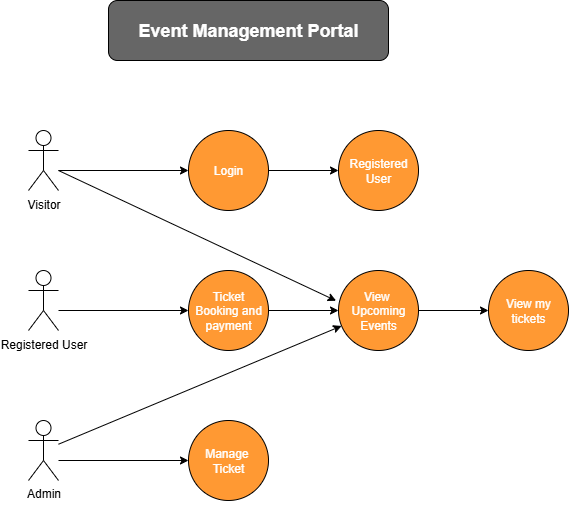

The diagram above was exported from draw.io. Its source (the exported page's mxGraphModel, read from the mxfile embedded in the PNG):
<mxGraphModel dx="1042" dy="570" grid="1" gridSize="10" guides="1" tooltips="1" connect="1" arrows="1" fold="1" page="1" pageScale="1" pageWidth="850" pageHeight="1100" math="0" shadow="0">
  <root>
    <mxCell id="0" />
    <mxCell id="1" parent="0" />
    <mxCell id="M3f1QvMApCPvYHVeWxUC-1" value="&lt;h2&gt;&lt;font style=&quot;color: rgb(255, 255, 255);&quot;&gt;Event Management Portal&lt;/font&gt;&lt;/h2&gt;" style="rounded=1;whiteSpace=wrap;html=1;fillColor=#666666;" vertex="1" parent="1">
      <mxGeometry x="320" y="20" width="280" height="60" as="geometry" />
    </mxCell>
    <mxCell id="M3f1QvMApCPvYHVeWxUC-2" value="Visitor" style="shape=umlActor;verticalLabelPosition=bottom;verticalAlign=top;html=1;outlineConnect=0;" vertex="1" parent="1">
      <mxGeometry x="240" y="150" width="30" height="60" as="geometry" />
    </mxCell>
    <mxCell id="M3f1QvMApCPvYHVeWxUC-3" value="" style="shape=umlActor;verticalLabelPosition=bottom;verticalAlign=top;html=1;outlineConnect=0;" vertex="1" parent="1">
      <mxGeometry x="240" y="440" width="30" height="60" as="geometry" />
    </mxCell>
    <mxCell id="M3f1QvMApCPvYHVeWxUC-4" value="Registered User" style="shape=umlActor;verticalLabelPosition=bottom;verticalAlign=top;html=1;outlineConnect=0;" vertex="1" parent="1">
      <mxGeometry x="240" y="290" width="30" height="60" as="geometry" />
    </mxCell>
    <mxCell id="M3f1QvMApCPvYHVeWxUC-9" value="Admin" style="text;html=1;align=center;verticalAlign=middle;resizable=0;points=[];autosize=1;strokeColor=none;fillColor=none;" vertex="1" parent="1">
      <mxGeometry x="225" y="498" width="60" height="30" as="geometry" />
    </mxCell>
    <mxCell id="M3f1QvMApCPvYHVeWxUC-22" value="" style="edgeStyle=orthogonalEdgeStyle;rounded=0;orthogonalLoop=1;jettySize=auto;html=1;" edge="1" parent="1" source="M3f1QvMApCPvYHVeWxUC-10" target="M3f1QvMApCPvYHVeWxUC-13">
      <mxGeometry relative="1" as="geometry" />
    </mxCell>
    <mxCell id="M3f1QvMApCPvYHVeWxUC-10" value="&lt;font style=&quot;color: rgb(255, 255, 255);&quot;&gt;Ticket Booking and payment&lt;/font&gt;" style="ellipse;whiteSpace=wrap;html=1;aspect=fixed;fillColor=#FF9933;" vertex="1" parent="1">
      <mxGeometry x="400" y="290" width="80" height="80" as="geometry" />
    </mxCell>
    <mxCell id="M3f1QvMApCPvYHVeWxUC-11" value="&lt;font style=&quot;color: rgb(255, 255, 255);&quot;&gt;Registered&lt;/font&gt;&lt;div&gt;&lt;font style=&quot;color: rgb(255, 255, 255);&quot;&gt;User&lt;/font&gt;&lt;/div&gt;" style="ellipse;whiteSpace=wrap;html=1;aspect=fixed;fillColor=#FF9933;" vertex="1" parent="1">
      <mxGeometry x="550" y="150" width="80" height="80" as="geometry" />
    </mxCell>
    <mxCell id="M3f1QvMApCPvYHVeWxUC-18" value="" style="edgeStyle=orthogonalEdgeStyle;rounded=0;orthogonalLoop=1;jettySize=auto;html=1;" edge="1" parent="1" source="M3f1QvMApCPvYHVeWxUC-12" target="M3f1QvMApCPvYHVeWxUC-11">
      <mxGeometry relative="1" as="geometry" />
    </mxCell>
    <mxCell id="M3f1QvMApCPvYHVeWxUC-12" value="&lt;font style=&quot;color: rgb(255, 255, 255);&quot;&gt;Login&lt;/font&gt;" style="ellipse;whiteSpace=wrap;html=1;aspect=fixed;fillColor=#FF9933;" vertex="1" parent="1">
      <mxGeometry x="400" y="150" width="80" height="80" as="geometry" />
    </mxCell>
    <mxCell id="M3f1QvMApCPvYHVeWxUC-23" value="" style="edgeStyle=orthogonalEdgeStyle;rounded=0;orthogonalLoop=1;jettySize=auto;html=1;" edge="1" parent="1" source="M3f1QvMApCPvYHVeWxUC-13" target="M3f1QvMApCPvYHVeWxUC-14">
      <mxGeometry relative="1" as="geometry" />
    </mxCell>
    <mxCell id="M3f1QvMApCPvYHVeWxUC-13" value="&lt;font style=&quot;color: rgb(255, 255, 255);&quot;&gt;View&amp;nbsp;&lt;/font&gt;&lt;div&gt;&lt;font style=&quot;color: rgb(255, 255, 255);&quot;&gt;Upcoming&lt;/font&gt;&lt;/div&gt;&lt;div&gt;&lt;font style=&quot;color: rgb(255, 255, 255);&quot;&gt;Events&lt;/font&gt;&lt;/div&gt;" style="ellipse;whiteSpace=wrap;html=1;aspect=fixed;fillColor=#FF9933;" vertex="1" parent="1">
      <mxGeometry x="550" y="290" width="80" height="80" as="geometry" />
    </mxCell>
    <mxCell id="M3f1QvMApCPvYHVeWxUC-14" value="&lt;font style=&quot;color: rgb(255, 255, 255);&quot;&gt;View my tickets&lt;/font&gt;" style="ellipse;whiteSpace=wrap;html=1;aspect=fixed;fillColor=#FF9933;" vertex="1" parent="1">
      <mxGeometry x="700" y="290" width="80" height="80" as="geometry" />
    </mxCell>
    <mxCell id="M3f1QvMApCPvYHVeWxUC-15" value="&lt;font style=&quot;color: rgb(255, 255, 255);&quot;&gt;Manage&amp;nbsp;&lt;/font&gt;&lt;div&gt;&lt;font style=&quot;color: rgb(255, 255, 255);&quot;&gt;Ticket&lt;/font&gt;&lt;/div&gt;" style="ellipse;whiteSpace=wrap;html=1;aspect=fixed;fillColor=#FF9933;" vertex="1" parent="1">
      <mxGeometry x="400" y="440" width="80" height="80" as="geometry" />
    </mxCell>
    <mxCell id="M3f1QvMApCPvYHVeWxUC-19" value="" style="endArrow=classic;html=1;rounded=0;entryX=0;entryY=0.5;entryDx=0;entryDy=0;" edge="1" parent="1" target="M3f1QvMApCPvYHVeWxUC-12">
      <mxGeometry width="50" height="50" relative="1" as="geometry">
        <mxPoint x="270" y="190" as="sourcePoint" />
        <mxPoint x="570" y="270" as="targetPoint" />
      </mxGeometry>
    </mxCell>
    <mxCell id="M3f1QvMApCPvYHVeWxUC-20" value="" style="endArrow=classic;html=1;rounded=0;entryX=-0.03;entryY=0.378;entryDx=0;entryDy=0;entryPerimeter=0;" edge="1" parent="1" target="M3f1QvMApCPvYHVeWxUC-13">
      <mxGeometry width="50" height="50" relative="1" as="geometry">
        <mxPoint x="270" y="190" as="sourcePoint" />
        <mxPoint x="570" y="270" as="targetPoint" />
      </mxGeometry>
    </mxCell>
    <mxCell id="M3f1QvMApCPvYHVeWxUC-21" value="" style="endArrow=classic;html=1;rounded=0;" edge="1" parent="1" source="M3f1QvMApCPvYHVeWxUC-3" target="M3f1QvMApCPvYHVeWxUC-13">
      <mxGeometry width="50" height="50" relative="1" as="geometry">
        <mxPoint x="520" y="320" as="sourcePoint" />
        <mxPoint x="570" y="270" as="targetPoint" />
      </mxGeometry>
    </mxCell>
    <mxCell id="M3f1QvMApCPvYHVeWxUC-24" value="" style="endArrow=classic;html=1;rounded=0;" edge="1" parent="1" target="M3f1QvMApCPvYHVeWxUC-15">
      <mxGeometry width="50" height="50" relative="1" as="geometry">
        <mxPoint x="270" y="480" as="sourcePoint" />
        <mxPoint x="570" y="270" as="targetPoint" />
      </mxGeometry>
    </mxCell>
    <mxCell id="M3f1QvMApCPvYHVeWxUC-25" value="" style="endArrow=classic;html=1;rounded=0;" edge="1" parent="1">
      <mxGeometry width="50" height="50" relative="1" as="geometry">
        <mxPoint x="270" y="330" as="sourcePoint" />
        <mxPoint x="400" y="330" as="targetPoint" />
      </mxGeometry>
    </mxCell>
  </root>
</mxGraphModel>